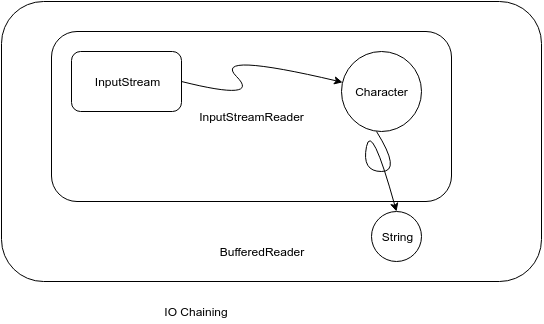

The diagram above was exported from draw.io. Its source (the exported page's mxGraphModel, read from the mxfile embedded in the PNG):
<mxGraphModel dx="705" dy="399" grid="1" gridSize="10" guides="1" tooltips="1" connect="1" arrows="1" fold="1" page="1" pageScale="1" pageWidth="827" pageHeight="1169" math="0" shadow="0">
  <root>
    <mxCell id="IfU7Puu010bRZljOVpOA-0" />
    <mxCell id="IfU7Puu010bRZljOVpOA-1" parent="IfU7Puu010bRZljOVpOA-0" />
    <mxCell id="IfU7Puu010bRZljOVpOA-4" value="" style="rounded=1;whiteSpace=wrap;html=1;" vertex="1" parent="IfU7Puu010bRZljOVpOA-1">
      <mxGeometry x="100" y="80" width="540" height="280" as="geometry" />
    </mxCell>
    <mxCell id="IfU7Puu010bRZljOVpOA-3" value="InputStreamReader" style="rounded=1;whiteSpace=wrap;html=1;" vertex="1" parent="IfU7Puu010bRZljOVpOA-1">
      <mxGeometry x="150" y="110" width="400" height="170" as="geometry" />
    </mxCell>
    <mxCell id="IfU7Puu010bRZljOVpOA-5" value="BufferedReader" style="text;html=1;strokeColor=none;fillColor=none;align=center;verticalAlign=middle;whiteSpace=wrap;rounded=0;" vertex="1" parent="IfU7Puu010bRZljOVpOA-1">
      <mxGeometry x="340" y="320" width="40" height="20" as="geometry" />
    </mxCell>
    <mxCell id="IfU7Puu010bRZljOVpOA-6" value="IO Chaining" style="text;html=1;strokeColor=none;fillColor=none;align=center;verticalAlign=middle;whiteSpace=wrap;rounded=0;" vertex="1" parent="IfU7Puu010bRZljOVpOA-1">
      <mxGeometry x="100" y="380" width="390" height="20" as="geometry" />
    </mxCell>
    <mxCell id="IfU7Puu010bRZljOVpOA-2" value="InputStream" style="rounded=1;whiteSpace=wrap;html=1;" vertex="1" parent="IfU7Puu010bRZljOVpOA-1">
      <mxGeometry x="170" y="130" width="110" height="60" as="geometry" />
    </mxCell>
    <mxCell id="IfU7Puu010bRZljOVpOA-9" value="" style="curved=1;endArrow=classic;html=1;exitX=1;exitY=0.5;exitDx=0;exitDy=0;" edge="1" parent="IfU7Puu010bRZljOVpOA-1" source="IfU7Puu010bRZljOVpOA-2" target="IfU7Puu010bRZljOVpOA-14">
      <mxGeometry width="50" height="50" relative="1" as="geometry">
        <mxPoint x="310" y="180" as="sourcePoint" />
        <mxPoint x="360" y="130" as="targetPoint" />
        <Array as="points">
          <mxPoint x="360" y="180" />
          <mxPoint x="310" y="130" />
        </Array>
      </mxGeometry>
    </mxCell>
    <mxCell id="IfU7Puu010bRZljOVpOA-14" value="Character" style="ellipse;whiteSpace=wrap;html=1;aspect=fixed;" vertex="1" parent="IfU7Puu010bRZljOVpOA-1">
      <mxGeometry x="440" y="130" width="80" height="80" as="geometry" />
    </mxCell>
    <mxCell id="IfU7Puu010bRZljOVpOA-17" value="String" style="ellipse;whiteSpace=wrap;html=1;aspect=fixed;" vertex="1" parent="IfU7Puu010bRZljOVpOA-1">
      <mxGeometry x="470" y="290" width="50" height="50" as="geometry" />
    </mxCell>
    <mxCell id="IfU7Puu010bRZljOVpOA-18" value="" style="curved=1;endArrow=classic;html=1;exitX=0.438;exitY=1;exitDx=0;exitDy=0;exitPerimeter=0;entryX=0.5;entryY=0;entryDx=0;entryDy=0;" edge="1" parent="IfU7Puu010bRZljOVpOA-1" source="IfU7Puu010bRZljOVpOA-14" target="IfU7Puu010bRZljOVpOA-17">
      <mxGeometry width="50" height="50" relative="1" as="geometry">
        <mxPoint x="470" y="250" as="sourcePoint" />
        <mxPoint x="520" y="200" as="targetPoint" />
        <Array as="points">
          <mxPoint x="500" y="250" />
          <mxPoint x="460" y="250" />
          <mxPoint x="470" y="200" />
        </Array>
      </mxGeometry>
    </mxCell>
  </root>
</mxGraphModel>